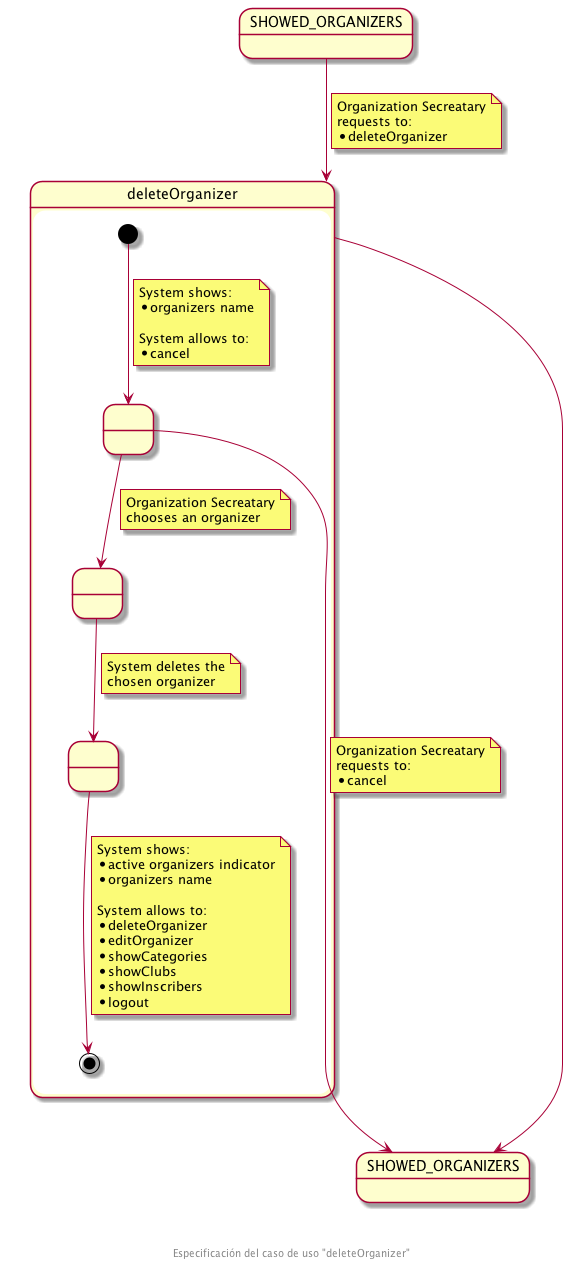

The diagram above was rendered by PlantUML. Its source (embedded in the PNG):
@startuml
state SHOWED_ORGANIZERS
state "SHOWED_ORGANIZERS" as SHOWED_ORGANIZERS_F
state deleteOrganizer {
  state " " as SHOWED_ORGANIZERS_TO_BE_DELETED
  state " " as CHOSEN_ORGANIZER
  state " " as ORGANIZER_DELETED

  [*] --> SHOWED_ORGANIZERS_TO_BE_DELETED
  note on link
    System shows:
    * organizers name

    System allows to:
    * cancel
  end note
  
  SHOWED_ORGANIZERS_TO_BE_DELETED --> CHOSEN_ORGANIZER
  note on link
    Organization Secreatary
    chooses an organizer
  end note

  SHOWED_ORGANIZERS_TO_BE_DELETED -down-> SHOWED_ORGANIZERS_F
  note on link
    Organization Secreatary
    requests to:
    * cancel
  end note

  CHOSEN_ORGANIZER --> ORGANIZER_DELETED
  note on link
    System deletes the
    chosen organizer
  end note

  ORGANIZER_DELETED --> [*]
  note on link
    System shows:
    * active organizers indicator
    * organizers name

    System allows to:
    * deleteOrganizer
    * editOrganizer
    * showCategories
    * showClubs
    * showInscribers
    * logout
  end note
}

SHOWED_ORGANIZERS --> deleteOrganizer
note on link
  Organization Secreatary
  requests to:
  * deleteOrganizer
end note

deleteOrganizer ------> SHOWED_ORGANIZERS_F

footer \n\n\n Especificación del caso de uso "deleteOrganizer"
@enduml